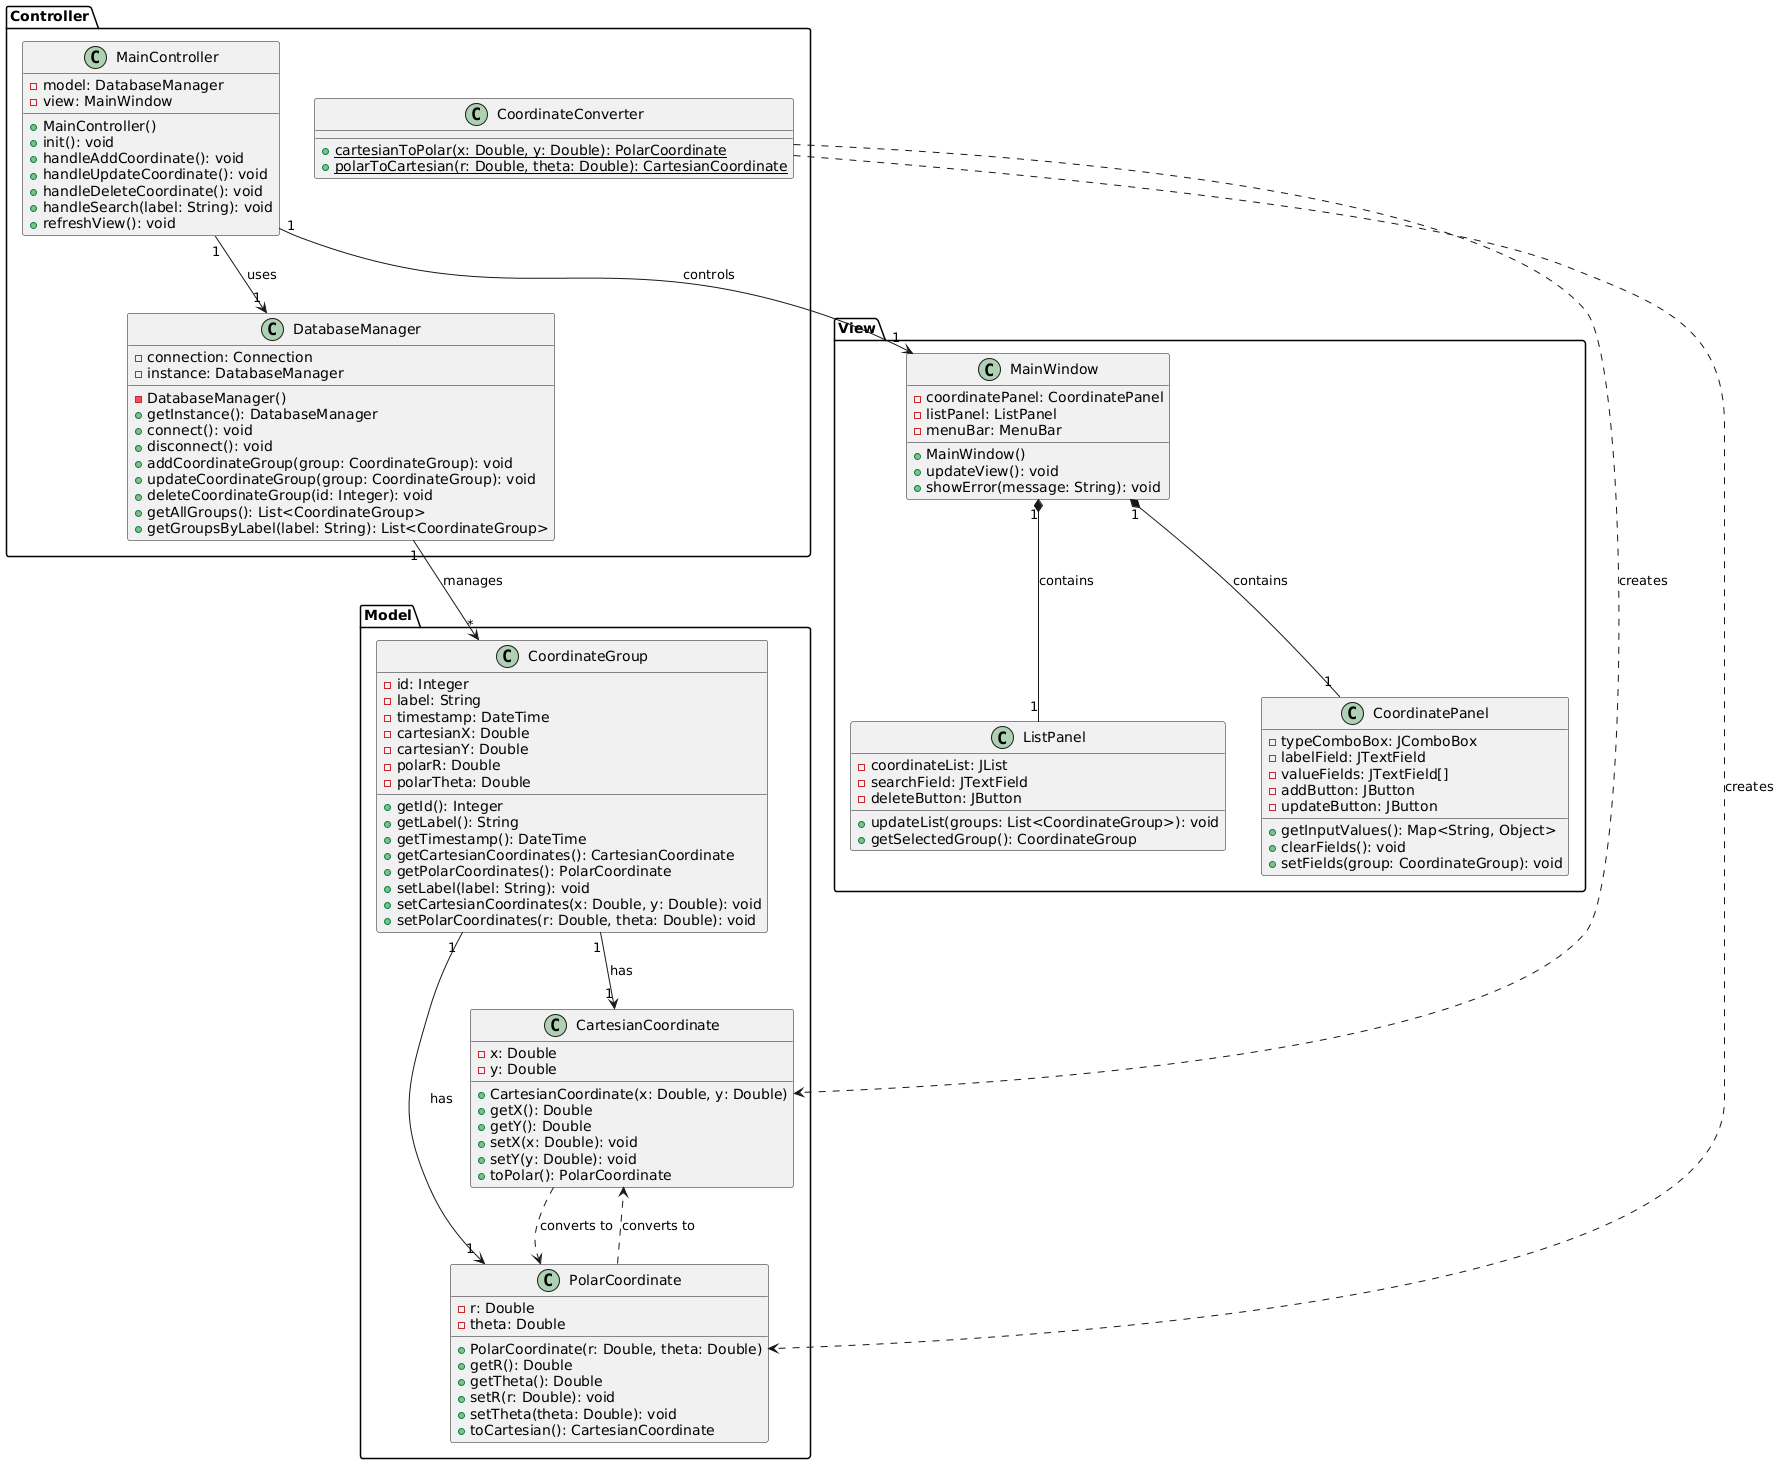

The diagram above was rendered by PlantUML. Its source (embedded in the PNG):
@startuml

package "Model" {
  class CoordinateGroup {
    -id: Integer
    -label: String
    -timestamp: DateTime
    -cartesianX: Double
    -cartesianY: Double
    -polarR: Double
    -polarTheta: Double
    +getId(): Integer
    +getLabel(): String
    +getTimestamp(): DateTime
    +getCartesianCoordinates(): CartesianCoordinate
    +getPolarCoordinates(): PolarCoordinate
    +setLabel(label: String): void
    +setCartesianCoordinates(x: Double, y: Double): void
    +setPolarCoordinates(r: Double, theta: Double): void
  }

  class CartesianCoordinate {
    -x: Double
    -y: Double
    +CartesianCoordinate(x: Double, y: Double)
    +getX(): Double
    +getY(): Double
    +setX(x: Double): void
    +setY(y: Double): void
    +toPolar(): PolarCoordinate
  }

  class PolarCoordinate {
    -r: Double
    -theta: Double
    +PolarCoordinate(r: Double, theta: Double)
    +getR(): Double
    +getTheta(): Double
    +setR(r: Double): void
    +setTheta(theta: Double): void
    +toCartesian(): CartesianCoordinate
  }
}

package "View" {
  class MainWindow {
    -coordinatePanel: CoordinatePanel
    -listPanel: ListPanel
    -menuBar: MenuBar
    +MainWindow()
    +updateView(): void
    +showError(message: String): void
  }

  class CoordinatePanel {
    -typeComboBox: JComboBox
    -labelField: JTextField
    -valueFields: JTextField[]
    -addButton: JButton
    -updateButton: JButton
    +getInputValues(): Map<String, Object>
    +clearFields(): void
    +setFields(group: CoordinateGroup): void
  }

  class ListPanel {
    -coordinateList: JList
    -searchField: JTextField
    -deleteButton: JButton
    +updateList(groups: List<CoordinateGroup>): void
    +getSelectedGroup(): CoordinateGroup
  }
}

package "Controller" {
  class MainController {
    -model: DatabaseManager
    -view: MainWindow
    +MainController()
    +init(): void
    +handleAddCoordinate(): void
    +handleUpdateCoordinate(): void
    +handleDeleteCoordinate(): void
    +handleSearch(label: String): void
    +refreshView(): void
  }

  class DatabaseManager {
    -connection: Connection
    -instance: DatabaseManager
    -DatabaseManager()
    +getInstance(): DatabaseManager
    +connect(): void
    +disconnect(): void
    +addCoordinateGroup(group: CoordinateGroup): void
    +updateCoordinateGroup(group: CoordinateGroup): void
    +deleteCoordinateGroup(id: Integer): void
    +getAllGroups(): List<CoordinateGroup>
    +getGroupsByLabel(label: String): List<CoordinateGroup>
  }

  class CoordinateConverter {
    +{static} cartesianToPolar(x: Double, y: Double): PolarCoordinate
    +{static} polarToCartesian(r: Double, theta: Double): CartesianCoordinate
  }
}

' Relationships
MainController "1" --> "1" MainWindow : controls
MainController "1" --> "1" DatabaseManager : uses
MainWindow "1" *-- "1" CoordinatePanel : contains
MainWindow "1" *-- "1" ListPanel : contains
DatabaseManager "1" --> "*" CoordinateGroup : manages
CoordinateGroup "1" --> "1" CartesianCoordinate : has
CoordinateGroup "1" --> "1" PolarCoordinate : has
CartesianCoordinate ..> PolarCoordinate : converts to
PolarCoordinate ..> CartesianCoordinate : converts to
CoordinateConverter ..> CartesianCoordinate : creates
CoordinateConverter ..> PolarCoordinate : creates

@enduml